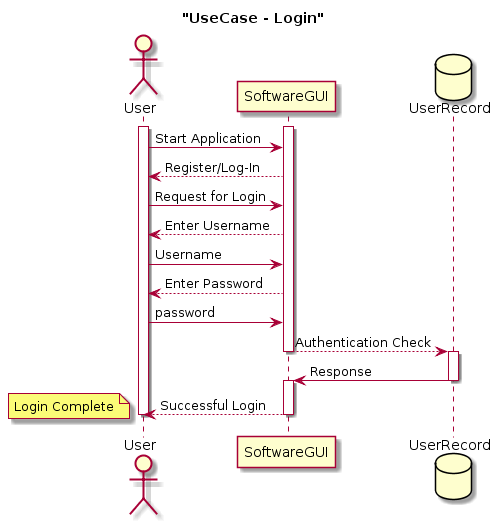

The diagram above was rendered by PlantUML. Its source (embedded in the PNG):
@startuml
title "UseCase - Login"

actor User
activate User
participant SoftwareGUI
activate SoftwareGUI
database UserRecord
User -> SoftwareGUI : Start Application
SoftwareGUI --> User : Register/Log-In
User -> SoftwareGUI : Request for Login
SoftwareGUI --> User : Enter Username
User -> SoftwareGUI : Username
SoftwareGUI --> User : Enter Password
User -> SoftwareGUI : password
SoftwareGUI --> UserRecord : Authentication Check
deactivate SoftwareGUI
activate UserRecord
UserRecord -> SoftwareGUI : Response
deactivate UserRecord
activate SoftwareGUI
SoftwareGUI --> User : Successful Login
note left : Login Complete
deactivate User
deactivate SoftwareGUI
deactivate UserRecord
@enduml